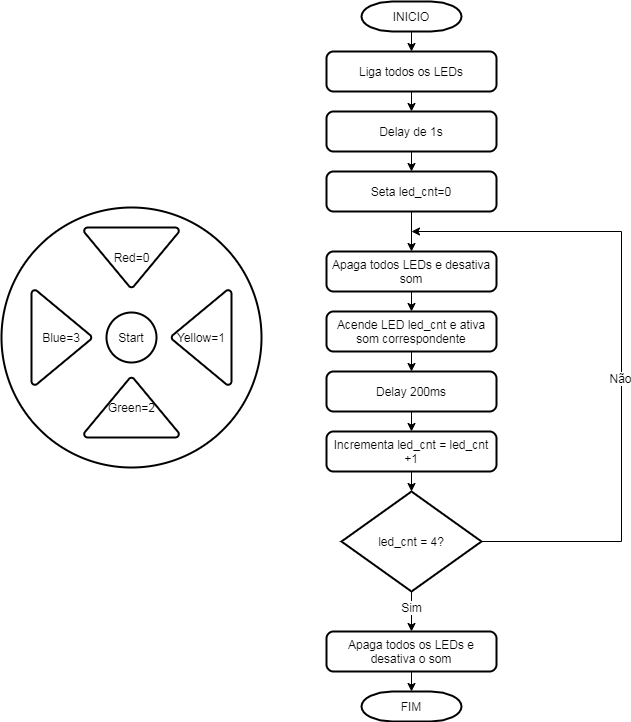

The diagram above was exported from draw.io. Its source (the exported page's mxGraphModel, read from the mxfile embedded in the PNG):
<mxGraphModel dx="2009" dy="715" grid="1" gridSize="10" guides="1" tooltips="1" connect="1" arrows="1" fold="1" page="1" pageScale="1" pageWidth="827" pageHeight="1169" math="0" shadow="0">
  <root>
    <mxCell id="0" />
    <mxCell id="1" parent="0" />
    <mxCell id="UljOw60FmAnOkB_1xYo6-14" style="edgeStyle=orthogonalEdgeStyle;rounded=0;orthogonalLoop=1;jettySize=auto;html=1;exitX=0.5;exitY=1;exitDx=0;exitDy=0;exitPerimeter=0;entryX=0.5;entryY=0;entryDx=0;entryDy=0;" edge="1" parent="1" source="UljOw60FmAnOkB_1xYo6-1" target="UljOw60FmAnOkB_1xYo6-2">
      <mxGeometry relative="1" as="geometry" />
    </mxCell>
    <mxCell id="UljOw60FmAnOkB_1xYo6-1" value="INICIO" style="strokeWidth=2;html=1;shape=mxgraph.flowchart.terminator;whiteSpace=wrap;" vertex="1" parent="1">
      <mxGeometry x="340" y="60" width="100" height="30" as="geometry" />
    </mxCell>
    <mxCell id="UljOw60FmAnOkB_1xYo6-15" style="edgeStyle=orthogonalEdgeStyle;rounded=0;orthogonalLoop=1;jettySize=auto;html=1;exitX=0.5;exitY=1;exitDx=0;exitDy=0;entryX=0.5;entryY=0;entryDx=0;entryDy=0;" edge="1" parent="1" source="UljOw60FmAnOkB_1xYo6-2" target="UljOw60FmAnOkB_1xYo6-4">
      <mxGeometry relative="1" as="geometry" />
    </mxCell>
    <mxCell id="UljOw60FmAnOkB_1xYo6-2" value="Liga todos os LEDs" style="rounded=1;whiteSpace=wrap;html=1;absoluteArcSize=1;arcSize=14;strokeWidth=2;" vertex="1" parent="1">
      <mxGeometry x="305" y="110" width="170" height="40" as="geometry" />
    </mxCell>
    <mxCell id="UljOw60FmAnOkB_1xYo6-16" style="edgeStyle=orthogonalEdgeStyle;rounded=0;orthogonalLoop=1;jettySize=auto;html=1;exitX=0.5;exitY=1;exitDx=0;exitDy=0;entryX=0.5;entryY=0;entryDx=0;entryDy=0;" edge="1" parent="1" source="UljOw60FmAnOkB_1xYo6-4" target="UljOw60FmAnOkB_1xYo6-5">
      <mxGeometry relative="1" as="geometry" />
    </mxCell>
    <mxCell id="UljOw60FmAnOkB_1xYo6-4" value="Delay de 1s" style="rounded=1;whiteSpace=wrap;html=1;absoluteArcSize=1;arcSize=14;strokeWidth=2;" vertex="1" parent="1">
      <mxGeometry x="305" y="170" width="170" height="40" as="geometry" />
    </mxCell>
    <mxCell id="UljOw60FmAnOkB_1xYo6-17" style="edgeStyle=orthogonalEdgeStyle;rounded=0;orthogonalLoop=1;jettySize=auto;html=1;exitX=0.5;exitY=1;exitDx=0;exitDy=0;entryX=0.5;entryY=0;entryDx=0;entryDy=0;" edge="1" parent="1" source="UljOw60FmAnOkB_1xYo6-5" target="UljOw60FmAnOkB_1xYo6-6">
      <mxGeometry relative="1" as="geometry" />
    </mxCell>
    <mxCell id="UljOw60FmAnOkB_1xYo6-5" value="Seta led_cnt=0" style="rounded=1;whiteSpace=wrap;html=1;absoluteArcSize=1;arcSize=14;strokeWidth=2;" vertex="1" parent="1">
      <mxGeometry x="305" y="230" width="170" height="40" as="geometry" />
    </mxCell>
    <mxCell id="UljOw60FmAnOkB_1xYo6-22" style="edgeStyle=orthogonalEdgeStyle;rounded=0;orthogonalLoop=1;jettySize=auto;html=1;exitX=0.5;exitY=1;exitDx=0;exitDy=0;entryX=0.5;entryY=0;entryDx=0;entryDy=0;" edge="1" parent="1" source="UljOw60FmAnOkB_1xYo6-6" target="UljOw60FmAnOkB_1xYo6-7">
      <mxGeometry relative="1" as="geometry" />
    </mxCell>
    <mxCell id="UljOw60FmAnOkB_1xYo6-6" value="Apaga todos LEDs e desativa som" style="rounded=1;whiteSpace=wrap;html=1;absoluteArcSize=1;arcSize=14;strokeWidth=2;" vertex="1" parent="1">
      <mxGeometry x="305" y="310" width="170" height="40" as="geometry" />
    </mxCell>
    <mxCell id="UljOw60FmAnOkB_1xYo6-23" style="edgeStyle=orthogonalEdgeStyle;rounded=0;orthogonalLoop=1;jettySize=auto;html=1;exitX=0.5;exitY=1;exitDx=0;exitDy=0;entryX=0.5;entryY=0;entryDx=0;entryDy=0;" edge="1" parent="1" source="UljOw60FmAnOkB_1xYo6-7" target="UljOw60FmAnOkB_1xYo6-8">
      <mxGeometry relative="1" as="geometry" />
    </mxCell>
    <mxCell id="UljOw60FmAnOkB_1xYo6-7" value="Acende LED led_cnt e ativa som correspondente" style="rounded=1;whiteSpace=wrap;html=1;absoluteArcSize=1;arcSize=14;strokeWidth=2;" vertex="1" parent="1">
      <mxGeometry x="305" y="370" width="170" height="40" as="geometry" />
    </mxCell>
    <mxCell id="UljOw60FmAnOkB_1xYo6-20" style="edgeStyle=orthogonalEdgeStyle;rounded=0;orthogonalLoop=1;jettySize=auto;html=1;exitX=0.5;exitY=1;exitDx=0;exitDy=0;entryX=0.5;entryY=0;entryDx=0;entryDy=0;" edge="1" parent="1" source="UljOw60FmAnOkB_1xYo6-8" target="UljOw60FmAnOkB_1xYo6-9">
      <mxGeometry relative="1" as="geometry" />
    </mxCell>
    <mxCell id="UljOw60FmAnOkB_1xYo6-8" value="Delay 200ms" style="rounded=1;whiteSpace=wrap;html=1;absoluteArcSize=1;arcSize=14;strokeWidth=2;" vertex="1" parent="1">
      <mxGeometry x="305" y="430" width="170" height="40" as="geometry" />
    </mxCell>
    <mxCell id="UljOw60FmAnOkB_1xYo6-24" style="edgeStyle=orthogonalEdgeStyle;rounded=0;orthogonalLoop=1;jettySize=auto;html=1;exitX=0.5;exitY=1;exitDx=0;exitDy=0;entryX=0.5;entryY=0;entryDx=0;entryDy=0;entryPerimeter=0;" edge="1" parent="1" source="UljOw60FmAnOkB_1xYo6-9" target="UljOw60FmAnOkB_1xYo6-10">
      <mxGeometry relative="1" as="geometry" />
    </mxCell>
    <mxCell id="UljOw60FmAnOkB_1xYo6-9" value="Incrementa led_cnt = led_cnt +1" style="rounded=1;whiteSpace=wrap;html=1;absoluteArcSize=1;arcSize=14;strokeWidth=2;" vertex="1" parent="1">
      <mxGeometry x="305" y="490" width="170" height="40" as="geometry" />
    </mxCell>
    <object label="" id="UljOw60FmAnOkB_1xYo6-25">
      <mxCell style="edgeStyle=orthogonalEdgeStyle;rounded=0;orthogonalLoop=1;jettySize=auto;html=1;exitX=0.5;exitY=1;exitDx=0;exitDy=0;exitPerimeter=0;entryX=0.5;entryY=0;entryDx=0;entryDy=0;" edge="1" parent="1" source="UljOw60FmAnOkB_1xYo6-10" target="UljOw60FmAnOkB_1xYo6-11">
        <mxGeometry relative="1" as="geometry" />
      </mxCell>
    </object>
    <mxCell id="UljOw60FmAnOkB_1xYo6-26" value="Sim" style="text;html=1;align=center;verticalAlign=middle;resizable=0;points=[];labelBackgroundColor=#ffffff;" vertex="1" connectable="0" parent="UljOw60FmAnOkB_1xYo6-25">
      <mxGeometry x="-0.2476" y="-1" relative="1" as="geometry">
        <mxPoint as="offset" />
      </mxGeometry>
    </mxCell>
    <mxCell id="UljOw60FmAnOkB_1xYo6-28" style="edgeStyle=orthogonalEdgeStyle;rounded=0;orthogonalLoop=1;jettySize=auto;html=1;exitX=1;exitY=0.5;exitDx=0;exitDy=0;exitPerimeter=0;" edge="1" parent="1" source="UljOw60FmAnOkB_1xYo6-10">
      <mxGeometry relative="1" as="geometry">
        <mxPoint x="390" y="290" as="targetPoint" />
        <Array as="points">
          <mxPoint x="600" y="600" />
          <mxPoint x="600" y="290" />
        </Array>
      </mxGeometry>
    </mxCell>
    <mxCell id="UljOw60FmAnOkB_1xYo6-29" value="Não" style="text;html=1;align=center;verticalAlign=middle;resizable=0;points=[];labelBackgroundColor=#ffffff;" vertex="1" connectable="0" parent="UljOw60FmAnOkB_1xYo6-28">
      <mxGeometry x="-0.0773" y="2" relative="1" as="geometry">
        <mxPoint as="offset" />
      </mxGeometry>
    </mxCell>
    <mxCell id="UljOw60FmAnOkB_1xYo6-10" value="led_cnt = 4?" style="strokeWidth=2;html=1;shape=mxgraph.flowchart.decision;whiteSpace=wrap;" vertex="1" parent="1">
      <mxGeometry x="320" y="550" width="140" height="100" as="geometry" />
    </mxCell>
    <mxCell id="UljOw60FmAnOkB_1xYo6-27" style="edgeStyle=orthogonalEdgeStyle;rounded=0;orthogonalLoop=1;jettySize=auto;html=1;exitX=0.5;exitY=1;exitDx=0;exitDy=0;entryX=0.5;entryY=0;entryDx=0;entryDy=0;entryPerimeter=0;" edge="1" parent="1" source="UljOw60FmAnOkB_1xYo6-11" target="UljOw60FmAnOkB_1xYo6-12">
      <mxGeometry relative="1" as="geometry" />
    </mxCell>
    <mxCell id="UljOw60FmAnOkB_1xYo6-11" value="Apaga todos os LEDs e desativa o som" style="rounded=1;whiteSpace=wrap;html=1;absoluteArcSize=1;arcSize=14;strokeWidth=2;" vertex="1" parent="1">
      <mxGeometry x="305" y="690" width="170" height="40" as="geometry" />
    </mxCell>
    <mxCell id="UljOw60FmAnOkB_1xYo6-12" value="FIM" style="strokeWidth=2;html=1;shape=mxgraph.flowchart.terminator;whiteSpace=wrap;" vertex="1" parent="1">
      <mxGeometry x="340" y="750" width="100" height="30" as="geometry" />
    </mxCell>
    <mxCell id="UljOw60FmAnOkB_1xYo6-32" value="" style="strokeWidth=2;html=1;shape=mxgraph.flowchart.start_2;whiteSpace=wrap;" vertex="1" parent="1">
      <mxGeometry x="-20" y="266" width="260" height="260" as="geometry" />
    </mxCell>
    <mxCell id="UljOw60FmAnOkB_1xYo6-33" value="Start" style="strokeWidth=2;html=1;shape=mxgraph.flowchart.start_2;whiteSpace=wrap;" vertex="1" parent="1">
      <mxGeometry x="85" y="371" width="50" height="50" as="geometry" />
    </mxCell>
    <mxCell id="UljOw60FmAnOkB_1xYo6-34" value="Red=0" style="strokeWidth=2;html=1;shape=mxgraph.flowchart.merge_or_storage;whiteSpace=wrap;" vertex="1" parent="1">
      <mxGeometry x="62.5" y="286" width="95" height="60" as="geometry" />
    </mxCell>
    <mxCell id="UljOw60FmAnOkB_1xYo6-35" value="Green=2" style="strokeWidth=2;html=1;shape=mxgraph.flowchart.merge_or_storage;whiteSpace=wrap;direction=west;" vertex="1" parent="1">
      <mxGeometry x="62.5" y="436" width="95" height="60" as="geometry" />
    </mxCell>
    <mxCell id="UljOw60FmAnOkB_1xYo6-36" value="Blue=3" style="strokeWidth=2;html=1;shape=mxgraph.flowchart.merge_or_storage;whiteSpace=wrap;direction=north;" vertex="1" parent="1">
      <mxGeometry x="10" y="348.5" width="60" height="95" as="geometry" />
    </mxCell>
    <mxCell id="UljOw60FmAnOkB_1xYo6-37" value="Yellow=1" style="strokeWidth=2;html=1;shape=mxgraph.flowchart.merge_or_storage;whiteSpace=wrap;direction=south;" vertex="1" parent="1">
      <mxGeometry x="150" y="348.5" width="60" height="95" as="geometry" />
    </mxCell>
  </root>
</mxGraphModel>